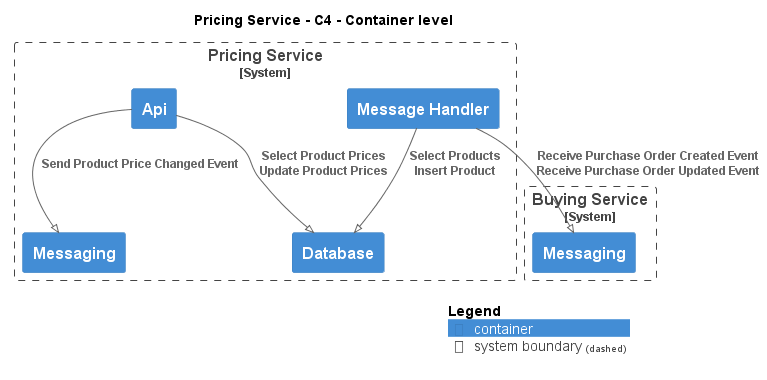

The diagram above was rendered by PlantUML. Its source (embedded in the PNG):
@startuml
!pragma layout smetana
!include ..\..\..\.c4s\C4_Container.puml

AddElementTag("c4interflow:lifecycle:new", $bgColor=green, $fontColor=#ffffff, $borderColor=green, $shadowing="False")
AddElementTag("c4interflow:lifecycle:changed", $bgColor=orange, $fontColor=#ffffff, $borderColor=orange, $shadowing="False")
AddElementTag("c4interflow:lifecycle:removed", $bgColor=red, $fontColor=#ffffff, $borderColor=red, $shadowing="False")

AddRelTag("c4interflow:lifecycle:new", $textColor=green, $lineColor=green)
AddRelTag("c4interflow:lifecycle:changed", $textColor=orange, $lineColor=orange)
AddRelTag("c4interflow:lifecycle:removed", $textColor=red, $lineColor=red)

SHOW_PERSON_PORTRAIT()
LAYOUT_TOP_DOWN()

skinparam linetype polyline

title Pricing Service - C4 - Container level


System_Boundary(ECommercePlatform.SoftwareSystems.PricingService, "Pricing Service") {
    Container(ECommercePlatform.SoftwareSystems.PricingService.Containers.Api, "Api", "", "")
    Container(ECommercePlatform.SoftwareSystems.PricingService.Containers.Database, "Database", "", "")
    Container(ECommercePlatform.SoftwareSystems.PricingService.Containers.Messaging, "Messaging", "", "")
    Container(ECommercePlatform.SoftwareSystems.PricingService.Containers.MessageHandler, "Message Handler", "", "")
}

System_Boundary(ECommercePlatform.SoftwareSystems.BuyingService, "Buying Service") {
    Container(ECommercePlatform.SoftwareSystems.BuyingService.Containers.Messaging, "Messaging", "", "")
}

Rel(ECommercePlatform.SoftwareSystems.PricingService.Containers.Api, ECommercePlatform.SoftwareSystems.PricingService.Containers.Database, "Select Product Prices\nUpdate Product Prices")
Rel(ECommercePlatform.SoftwareSystems.PricingService.Containers.Api, ECommercePlatform.SoftwareSystems.PricingService.Containers.Messaging, "Send Product Price Changed Event")
Rel(ECommercePlatform.SoftwareSystems.PricingService.Containers.MessageHandler, ECommercePlatform.SoftwareSystems.BuyingService.Containers.Messaging, "Receive Purchase Order Created Event\nReceive Purchase Order Updated Event")
Rel(ECommercePlatform.SoftwareSystems.PricingService.Containers.MessageHandler, ECommercePlatform.SoftwareSystems.PricingService.Containers.Database, "Select Products\nInsert Product")


SHOW_LEGEND()
@enduml